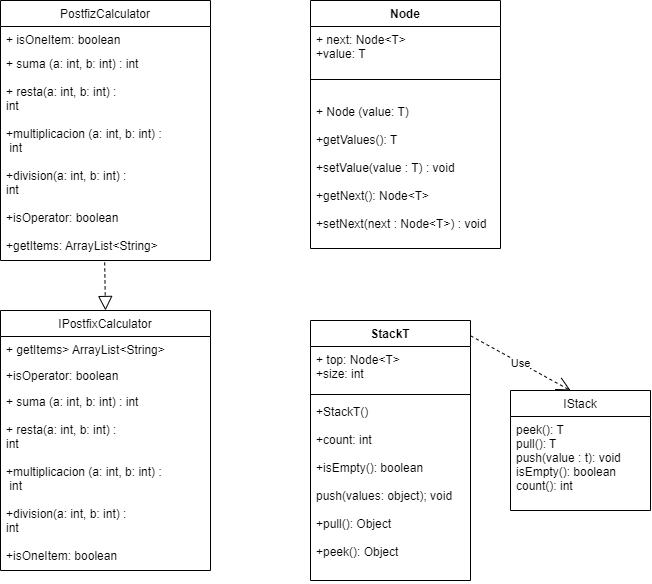

The diagram above was exported from draw.io. Its source (the exported page's mxGraphModel, read from the mxfile embedded in the PNG):
<mxGraphModel dx="1553" dy="599" grid="1" gridSize="10" guides="1" tooltips="1" connect="1" arrows="1" fold="1" page="0" pageScale="1" pageWidth="827" pageHeight="1169" background="none" math="0" shadow="0">
  <root>
    <mxCell id="0" />
    <mxCell id="1" parent="0" />
    <mxCell id="htZa3KJQI1sZLX4fE07D-1" value="PostfizCalculator" style="swimlane;fontStyle=0;childLayout=stackLayout;horizontal=1;startSize=26;fillColor=none;horizontalStack=0;resizeParent=1;resizeParentMax=0;resizeLast=0;collapsible=1;marginBottom=0;" vertex="1" parent="1">
      <mxGeometry x="-220" y="110" width="210" height="260" as="geometry" />
    </mxCell>
    <mxCell id="htZa3KJQI1sZLX4fE07D-2" value="+ isOneItem: boolean" style="text;strokeColor=none;fillColor=none;align=left;verticalAlign=top;spacingLeft=4;spacingRight=4;overflow=hidden;rotatable=0;points=[[0,0.5],[1,0.5]];portConstraint=eastwest;" vertex="1" parent="htZa3KJQI1sZLX4fE07D-1">
      <mxGeometry y="26" width="210" height="24" as="geometry" />
    </mxCell>
    <mxCell id="htZa3KJQI1sZLX4fE07D-4" value="+ suma (a: int, b: int) : int&#10;&#10;+ resta(a: int, b: int) :&#10;int&#10;&#10;+multiplicacion (a: int, b: int) :&#10; int&#10;&#10;+division(a: int, b: int) :&#10;int&#10;&#10;+isOperator: boolean&#10;&#10;+getItems: ArrayList&lt;String&gt;" style="text;strokeColor=none;fillColor=none;align=left;verticalAlign=top;spacingLeft=4;spacingRight=4;overflow=hidden;rotatable=0;points=[[0,0.5],[1,0.5]];portConstraint=eastwest;" vertex="1" parent="htZa3KJQI1sZLX4fE07D-1">
      <mxGeometry y="50" width="210" height="210" as="geometry" />
    </mxCell>
    <mxCell id="htZa3KJQI1sZLX4fE07D-5" value="IPostfixCalculator" style="swimlane;fontStyle=0;childLayout=stackLayout;horizontal=1;startSize=26;fillColor=none;horizontalStack=0;resizeParent=1;resizeParentMax=0;resizeLast=0;collapsible=1;marginBottom=0;" vertex="1" parent="1">
      <mxGeometry x="-220" y="420" width="210" height="260" as="geometry" />
    </mxCell>
    <mxCell id="htZa3KJQI1sZLX4fE07D-6" value="+ getItems&gt; ArrayList&lt;String&gt;" style="text;strokeColor=none;fillColor=none;align=left;verticalAlign=top;spacingLeft=4;spacingRight=4;overflow=hidden;rotatable=0;points=[[0,0.5],[1,0.5]];portConstraint=eastwest;" vertex="1" parent="htZa3KJQI1sZLX4fE07D-5">
      <mxGeometry y="26" width="210" height="26" as="geometry" />
    </mxCell>
    <mxCell id="htZa3KJQI1sZLX4fE07D-7" value="+isOperator: boolean" style="text;strokeColor=none;fillColor=none;align=left;verticalAlign=top;spacingLeft=4;spacingRight=4;overflow=hidden;rotatable=0;points=[[0,0.5],[1,0.5]];portConstraint=eastwest;" vertex="1" parent="htZa3KJQI1sZLX4fE07D-5">
      <mxGeometry y="52" width="210" height="26" as="geometry" />
    </mxCell>
    <mxCell id="htZa3KJQI1sZLX4fE07D-8" value="+ suma (a: int, b: int) : int&#10;&#10;+ resta(a: int, b: int) :&#10;int&#10;&#10;+multiplicacion (a: int, b: int) :&#10; int&#10;&#10;+division(a: int, b: int) :&#10;int&#10;&#10;+isOneItem: boolean" style="text;strokeColor=none;fillColor=none;align=left;verticalAlign=top;spacingLeft=4;spacingRight=4;overflow=hidden;rotatable=0;points=[[0,0.5],[1,0.5]];portConstraint=eastwest;" vertex="1" parent="htZa3KJQI1sZLX4fE07D-5">
      <mxGeometry y="78" width="210" height="182" as="geometry" />
    </mxCell>
    <mxCell id="htZa3KJQI1sZLX4fE07D-9" value="" style="endArrow=block;dashed=1;endFill=0;endSize=12;html=1;rounded=0;exitX=0.496;exitY=1.009;exitDx=0;exitDy=0;exitPerimeter=0;entryX=0.5;entryY=0;entryDx=0;entryDy=0;" edge="1" parent="1" source="htZa3KJQI1sZLX4fE07D-4" target="htZa3KJQI1sZLX4fE07D-5">
      <mxGeometry width="160" relative="1" as="geometry">
        <mxPoint y="630" as="sourcePoint" />
        <mxPoint x="160" y="630" as="targetPoint" />
      </mxGeometry>
    </mxCell>
    <mxCell id="htZa3KJQI1sZLX4fE07D-10" value="Node" style="swimlane;fontStyle=1;align=center;verticalAlign=top;childLayout=stackLayout;horizontal=1;startSize=26;horizontalStack=0;resizeParent=1;resizeParentMax=0;resizeLast=0;collapsible=1;marginBottom=0;" vertex="1" parent="1">
      <mxGeometry x="90" y="110" width="190" height="248" as="geometry" />
    </mxCell>
    <mxCell id="htZa3KJQI1sZLX4fE07D-11" value="+ next: Node&lt;T&gt;&#10;+value: T" style="text;strokeColor=none;fillColor=none;align=left;verticalAlign=top;spacingLeft=4;spacingRight=4;overflow=hidden;rotatable=0;points=[[0,0.5],[1,0.5]];portConstraint=eastwest;" vertex="1" parent="htZa3KJQI1sZLX4fE07D-10">
      <mxGeometry y="26" width="190" height="34" as="geometry" />
    </mxCell>
    <mxCell id="htZa3KJQI1sZLX4fE07D-12" value="" style="line;strokeWidth=1;fillColor=none;align=left;verticalAlign=middle;spacingTop=-1;spacingLeft=3;spacingRight=3;rotatable=0;labelPosition=right;points=[];portConstraint=eastwest;strokeColor=inherit;" vertex="1" parent="htZa3KJQI1sZLX4fE07D-10">
      <mxGeometry y="60" width="190" height="38" as="geometry" />
    </mxCell>
    <mxCell id="htZa3KJQI1sZLX4fE07D-13" value="+ Node (value: T)&#10;&#10;+getValues(): T&#10;&#10;+setValue(value : T) : void&#10;&#10;+getNext(): Node&lt;T&gt;&#10;&#10;+setNext(next : Node&lt;T&gt;) : void" style="text;strokeColor=none;fillColor=none;align=left;verticalAlign=top;spacingLeft=4;spacingRight=4;overflow=hidden;rotatable=0;points=[[0,0.5],[1,0.5]];portConstraint=eastwest;" vertex="1" parent="htZa3KJQI1sZLX4fE07D-10">
      <mxGeometry y="98" width="190" height="150" as="geometry" />
    </mxCell>
    <mxCell id="htZa3KJQI1sZLX4fE07D-14" value="StackT" style="swimlane;fontStyle=1;align=center;verticalAlign=top;childLayout=stackLayout;horizontal=1;startSize=26;horizontalStack=0;resizeParent=1;resizeParentMax=0;resizeLast=0;collapsible=1;marginBottom=0;" vertex="1" parent="1">
      <mxGeometry x="90" y="430" width="160" height="260" as="geometry" />
    </mxCell>
    <mxCell id="htZa3KJQI1sZLX4fE07D-15" value="+ top: Node&lt;T&gt;&#10;+size: int" style="text;strokeColor=none;fillColor=none;align=left;verticalAlign=top;spacingLeft=4;spacingRight=4;overflow=hidden;rotatable=0;points=[[0,0.5],[1,0.5]];portConstraint=eastwest;" vertex="1" parent="htZa3KJQI1sZLX4fE07D-14">
      <mxGeometry y="26" width="160" height="44" as="geometry" />
    </mxCell>
    <mxCell id="htZa3KJQI1sZLX4fE07D-16" value="" style="line;strokeWidth=1;fillColor=none;align=left;verticalAlign=middle;spacingTop=-1;spacingLeft=3;spacingRight=3;rotatable=0;labelPosition=right;points=[];portConstraint=eastwest;strokeColor=inherit;" vertex="1" parent="htZa3KJQI1sZLX4fE07D-14">
      <mxGeometry y="70" width="160" height="8" as="geometry" />
    </mxCell>
    <mxCell id="htZa3KJQI1sZLX4fE07D-17" value="+StackT()&#10;&#10;+count: int&#10;&#10;+isEmpty(): boolean&#10;&#10;push(values: object); void&#10;&#10;+pull(): Object&#10;&#10;+peek(): Object" style="text;strokeColor=none;fillColor=none;align=left;verticalAlign=top;spacingLeft=4;spacingRight=4;overflow=hidden;rotatable=0;points=[[0,0.5],[1,0.5]];portConstraint=eastwest;" vertex="1" parent="htZa3KJQI1sZLX4fE07D-14">
      <mxGeometry y="78" width="160" height="182" as="geometry" />
    </mxCell>
    <mxCell id="htZa3KJQI1sZLX4fE07D-18" value="IStack" style="swimlane;fontStyle=0;childLayout=stackLayout;horizontal=1;startSize=26;fillColor=none;horizontalStack=0;resizeParent=1;resizeParentMax=0;resizeLast=0;collapsible=1;marginBottom=0;" vertex="1" parent="1">
      <mxGeometry x="290" y="500" width="140" height="120" as="geometry" />
    </mxCell>
    <mxCell id="htZa3KJQI1sZLX4fE07D-19" value="peek(): T&#10;pull(): T&#10;push(value : t): void&#10;isEmpty(): boolean&#10;count(): int" style="text;strokeColor=none;fillColor=none;align=left;verticalAlign=top;spacingLeft=4;spacingRight=4;overflow=hidden;rotatable=0;points=[[0,0.5],[1,0.5]];portConstraint=eastwest;" vertex="1" parent="htZa3KJQI1sZLX4fE07D-18">
      <mxGeometry y="26" width="140" height="94" as="geometry" />
    </mxCell>
    <mxCell id="htZa3KJQI1sZLX4fE07D-22" value="Use" style="endArrow=open;endSize=12;dashed=1;html=1;rounded=0;exitX=1.001;exitY=0.059;exitDx=0;exitDy=0;exitPerimeter=0;entryX=0.429;entryY=0;entryDx=0;entryDy=0;entryPerimeter=0;" edge="1" parent="1" source="htZa3KJQI1sZLX4fE07D-14" target="htZa3KJQI1sZLX4fE07D-18">
      <mxGeometry width="160" relative="1" as="geometry">
        <mxPoint x="260" y="520" as="sourcePoint" />
        <mxPoint x="420" y="520" as="targetPoint" />
      </mxGeometry>
    </mxCell>
  </root>
</mxGraphModel>